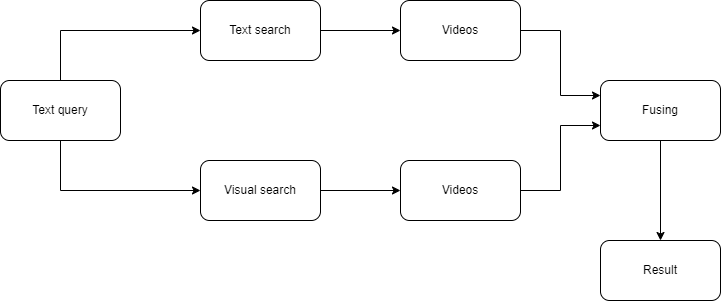

The diagram above was exported from draw.io. Its source (the exported page's mxGraphModel, read from the mxfile embedded in the PNG):
<mxGraphModel dx="882" dy="578" grid="1" gridSize="10" guides="1" tooltips="1" connect="1" arrows="1" fold="1" page="1" pageScale="1" pageWidth="850" pageHeight="1100" math="0" shadow="0">
  <root>
    <mxCell id="0" />
    <mxCell id="1" parent="0" />
    <mxCell id="eFPhAUua95PlRwn67jXh-10" style="edgeStyle=orthogonalEdgeStyle;rounded=0;orthogonalLoop=1;jettySize=auto;html=1;exitX=1;exitY=0.5;exitDx=0;exitDy=0;entryX=0;entryY=0.5;entryDx=0;entryDy=0;" edge="1" parent="1" source="eFPhAUua95PlRwn67jXh-1" target="eFPhAUua95PlRwn67jXh-4">
      <mxGeometry relative="1" as="geometry" />
    </mxCell>
    <mxCell id="eFPhAUua95PlRwn67jXh-1" value="Text search" style="rounded=1;whiteSpace=wrap;html=1;" vertex="1" parent="1">
      <mxGeometry x="240" y="40" width="120" height="60" as="geometry" />
    </mxCell>
    <mxCell id="eFPhAUua95PlRwn67jXh-8" style="edgeStyle=orthogonalEdgeStyle;rounded=0;orthogonalLoop=1;jettySize=auto;html=1;exitX=0.5;exitY=0;exitDx=0;exitDy=0;entryX=0;entryY=0.5;entryDx=0;entryDy=0;" edge="1" parent="1" source="eFPhAUua95PlRwn67jXh-2" target="eFPhAUua95PlRwn67jXh-1">
      <mxGeometry relative="1" as="geometry" />
    </mxCell>
    <mxCell id="eFPhAUua95PlRwn67jXh-9" style="edgeStyle=orthogonalEdgeStyle;rounded=0;orthogonalLoop=1;jettySize=auto;html=1;exitX=0.5;exitY=1;exitDx=0;exitDy=0;entryX=0;entryY=0.5;entryDx=0;entryDy=0;" edge="1" parent="1" source="eFPhAUua95PlRwn67jXh-2" target="eFPhAUua95PlRwn67jXh-3">
      <mxGeometry relative="1" as="geometry" />
    </mxCell>
    <mxCell id="eFPhAUua95PlRwn67jXh-2" value="Text query" style="rounded=1;whiteSpace=wrap;html=1;" vertex="1" parent="1">
      <mxGeometry x="40" y="120" width="120" height="60" as="geometry" />
    </mxCell>
    <mxCell id="eFPhAUua95PlRwn67jXh-11" style="edgeStyle=orthogonalEdgeStyle;rounded=0;orthogonalLoop=1;jettySize=auto;html=1;exitX=1;exitY=0.5;exitDx=0;exitDy=0;entryX=0;entryY=0.5;entryDx=0;entryDy=0;" edge="1" parent="1" source="eFPhAUua95PlRwn67jXh-3" target="eFPhAUua95PlRwn67jXh-5">
      <mxGeometry relative="1" as="geometry" />
    </mxCell>
    <mxCell id="eFPhAUua95PlRwn67jXh-3" value="Visual search" style="rounded=1;whiteSpace=wrap;html=1;" vertex="1" parent="1">
      <mxGeometry x="240" y="200" width="120" height="60" as="geometry" />
    </mxCell>
    <mxCell id="eFPhAUua95PlRwn67jXh-14" style="edgeStyle=orthogonalEdgeStyle;rounded=0;orthogonalLoop=1;jettySize=auto;html=1;exitX=1;exitY=0.5;exitDx=0;exitDy=0;entryX=0;entryY=0.25;entryDx=0;entryDy=0;" edge="1" parent="1" source="eFPhAUua95PlRwn67jXh-4" target="eFPhAUua95PlRwn67jXh-6">
      <mxGeometry relative="1" as="geometry" />
    </mxCell>
    <mxCell id="eFPhAUua95PlRwn67jXh-4" value="Videos" style="rounded=1;whiteSpace=wrap;html=1;" vertex="1" parent="1">
      <mxGeometry x="440" y="40" width="120" height="60" as="geometry" />
    </mxCell>
    <mxCell id="eFPhAUua95PlRwn67jXh-13" style="edgeStyle=orthogonalEdgeStyle;rounded=0;orthogonalLoop=1;jettySize=auto;html=1;exitX=1;exitY=0.5;exitDx=0;exitDy=0;entryX=0;entryY=0.75;entryDx=0;entryDy=0;" edge="1" parent="1" source="eFPhAUua95PlRwn67jXh-5" target="eFPhAUua95PlRwn67jXh-6">
      <mxGeometry relative="1" as="geometry" />
    </mxCell>
    <mxCell id="eFPhAUua95PlRwn67jXh-5" value="Videos" style="rounded=1;whiteSpace=wrap;html=1;" vertex="1" parent="1">
      <mxGeometry x="440" y="200" width="120" height="60" as="geometry" />
    </mxCell>
    <mxCell id="eFPhAUua95PlRwn67jXh-15" style="edgeStyle=orthogonalEdgeStyle;rounded=0;orthogonalLoop=1;jettySize=auto;html=1;exitX=0.5;exitY=1;exitDx=0;exitDy=0;entryX=0.5;entryY=0;entryDx=0;entryDy=0;" edge="1" parent="1" source="eFPhAUua95PlRwn67jXh-6" target="eFPhAUua95PlRwn67jXh-7">
      <mxGeometry relative="1" as="geometry" />
    </mxCell>
    <mxCell id="eFPhAUua95PlRwn67jXh-6" value="Fusing" style="rounded=1;whiteSpace=wrap;html=1;" vertex="1" parent="1">
      <mxGeometry x="640" y="120" width="120" height="60" as="geometry" />
    </mxCell>
    <mxCell id="eFPhAUua95PlRwn67jXh-7" value="Result" style="rounded=1;whiteSpace=wrap;html=1;" vertex="1" parent="1">
      <mxGeometry x="640" y="280" width="120" height="60" as="geometry" />
    </mxCell>
  </root>
</mxGraphModel>